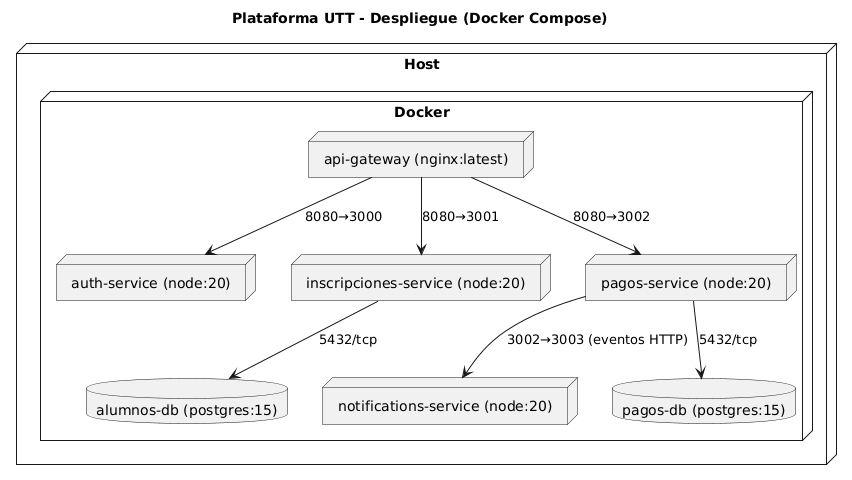

The diagram above was rendered by PlantUML. Its source (embedded in the PNG):
@startuml
title Plataforma UTT - Despliegue (Docker Compose)

node "Host" {
  node "Docker" {
    node "api-gateway (nginx:latest)" as GW
    node "auth-service (node:20)" as S_AUTH
    node "inscripciones-service (node:20)" as S_INS
    node "pagos-service (node:20)" as S_PAY
    node "notifications-service (node:20)" as S_NOTIF
    database "alumnos-db (postgres:15)" as DB_ALUM
    database "pagos-db (postgres:15)" as DB_PAGOS
  }
}

S_PAY --> DB_PAGOS : 5432/tcp
S_INS --> DB_ALUM  : 5432/tcp
GW --> S_AUTH : 8080→3000
GW --> S_INS  : 8080→3001
GW --> S_PAY  : 8080→3002
S_PAY --> S_NOTIF : 3002→3003 (eventos HTTP)
@enduml